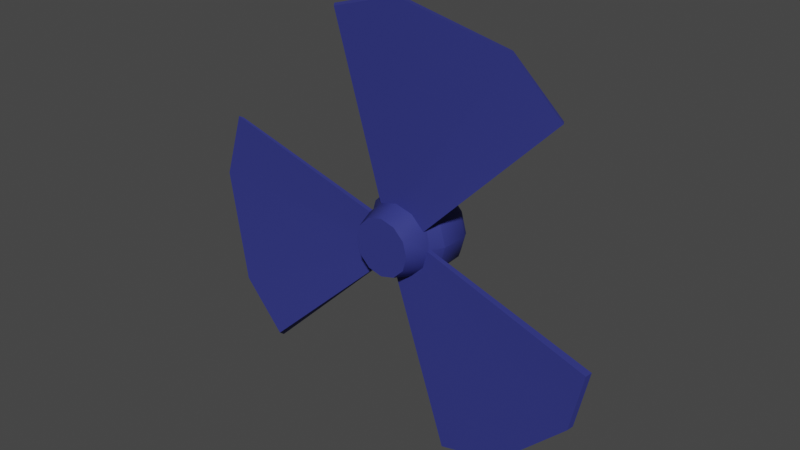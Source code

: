 # Source: Fan.blend  (saved by Blender 2.80.75; exported with 4.5.12 LTS)
import bpy
from mathutils import Matrix  # noqa: F401  (used for matrix-valued properties, if any)

bpy.ops.wm.read_factory_settings(use_empty=True)
scene = bpy.context.scene
scene.name = 'Scene'

# ---- collections
col_collection = bpy.data.collections.new('Collection'); scene.collection.children.link(col_collection)

# ---- materials (node trees are filled in below, after node groups)
mat_fan = bpy.data.materials.new('Fan')
mat_fan.use_transparent_shadow = False
mat_fan.diffuse_color = (0.03532, 0.04244, 0.2221, 1.0)
mat_fan.roughness = 0.4667
mat_fan.specular_intensity = 0.2

# ---- material node trees
mat_fan.use_nodes = True; mat_fan.node_tree.nodes.clear()
_N = mat_fan.node_tree.nodes; _L = mat_fan.node_tree.links
n0 = _N.new('ShaderNodeOutputMaterial'); n0.name = 'Material Output'; n0.location = (300, 300)
n1 = _N.new('ShaderNodeBsdfPrincipled'); n1.name = 'Principled BSDF'; n1.location = (10, 300)
n1.distribution = 'GGX'
n1.subsurface_method = 'BURLEY'
n1.inputs[0].default_value = (0.03532, 0.04244, 0.2221, 1.0)
n1.inputs[2].default_value = 0.4667
n1.inputs[3].default_value = 1.45
n1.inputs[13].default_value = 0.2
n1.inputs[27].default_value = (0.0, 0.0, 0.0, 1.0)
n1.inputs[28].default_value = 1.0
_L.new(n1.outputs[0], n0.inputs[0])
n0.is_active_output = True

# ---- world
world_world = bpy.data.worlds.new('World'); scene.world = world_world
world_world.use_nodes = True; world_world.node_tree.nodes.clear()
_N = world_world.node_tree.nodes; _L = world_world.node_tree.links
n0 = _N.new('ShaderNodeOutputWorld'); n0.name = 'World Output'; n0.location = (300, 300)
n1 = _N.new('ShaderNodeBackground'); n1.name = 'Background'; n1.location = (10, 300)
n1.inputs[0].default_value = (0.05088, 0.05088, 0.05088, 1.0)
_L.new(n1.outputs[0], n0.inputs[0])
n0.is_active_output = True
world_world.color = (0.05088, 0.05088, 0.05088)
world_world.use_sun_shadow = False
world_world.sun_shadow_jitter_overblur = 0.0

# ---- meshes
me_mesh__2 = bpy.data.meshes.new('Mesh (2)')
me_mesh__2.from_pydata([(-0.02586, -0.04485, 0.01241), (-0.02583, -0.04483, 0.005846), (4.044e-05, -0.05176, 0.005836), (1.48e-05, -0.05179, 0.0124), (0.05176, -3.693e-05, 0.01227), (0.05179, -1.094e-05, 0.005705), (0.04486, 0.02586, 0.005666), (0.04483, 0.02584, 0.01223), (-0.02586, 0.04478, 0.01226), (-0.02583, 0.04481, 0.005693), (-0.04478, 0.02586, 0.005741), (-0.0448, 0.02584, 0.0123), (-0.3, 0.08802, -0.006768), (-0.3018, 0.09137, -0.0003289), (-0.05171, -1.094e-05, 0.005791), (-0.3244, -0.005556, -0.002088), (-0.04478, -0.02589, 0.00583), (-0.2811, -0.1623, 0.01381), (-0.2121, -0.2279, 0.02096), (-0.2135, -0.2229, 0.02729), (-0.0448, -0.02591, 0.01239), (-0.2825, -0.1573, 0.02014), (-0.05173, -3.693e-05, 0.01235), (-0.3262, -0.002203, 0.004351), (-0.08657, 0.2967, 0.02575), (-0.09158, 0.2981, 0.01942), (1.481e-05, 0.05171, 0.01222), (0.004796, 0.3235, 0.01852), (0.02589, 0.04478, 0.01221), (0.1609, 0.2836, 0.002909), (0.2296, 0.2156, -0.001509), (0.2258, 0.2157, -0.007949), (0.02592, 0.04481, 0.00565), (0.1571, 0.2838, -0.003531), (4.045e-05, 0.05174, 0.00566), (-0.0002175, 0.3249, 0.01218), (0.3002, -0.07364, 0.02634), (0.3039, -0.06993, 0.01999), (0.04483, -0.02591, 0.01232), (0.2777, -0.1661, 0.0194), (0.02589, -0.04485, 0.01237), (0.1651, -0.2811, 0.004148), (0.07183, -0.3066, -0.0002089), (0.07388, -0.3033, -0.006659), (0.02592, -0.04483, 0.005803), (0.1671, -0.2779, -0.002303), (0.04486, -0.02588, 0.005754), (0.2814, -0.1624, 0.01306), (-0.03134, 0.05429, -0.01032), (-0.0543, 0.03134, -0.01026), (6.918e-06, 0.06269, -0.01036), (0.03136, 0.05429, -0.01037), (0.05431, 0.03134, -0.01035), (0.06271, -1.395e-05, -0.0103), (0.05431, -0.03137, -0.01024), (0.03136, -0.05432, -0.01019), (6.869e-06, -0.06272, -0.01014), (-0.03134, -0.05432, -0.01013), (-0.0543, -0.03137, -0.01015), (-0.0627, -1.493e-05, -0.0102), (-0.0552, -0.03185, -0.05015), (-0.0319, -0.05515, -0.05013), (-0.06373, -2.494e-05, -0.0502), (-0.0552, 0.0318, -0.05026), (-0.0319, 0.0551, -0.05032), (-7.701e-05, 0.06363, -0.05036), (0.03175, 0.0551, -0.05037), (0.05505, 0.0318, -0.05035), (0.06358, -2.393e-05, -0.05031), (0.05505, -0.03185, -0.05024), (0.03175, -0.05515, -0.05018), (-7.707e-05, -0.06368, -0.05014), (-0.02954, -0.05103, -0.06014), (-9.804e-05, -0.05892, -0.06015), (-0.0511, -0.02947, -0.06016), (-0.05899, -2.694e-05, -0.0602), (-0.0511, 0.02942, -0.06026), (-0.02954, 0.05098, -0.06031), (-9.801e-05, 0.05887, -0.06035), (0.02935, 0.05098, -0.06036), (0.0509, 0.02942, -0.06034), (0.0588, -2.694e-05, -0.0603), (0.0509, -0.02947, -0.06024), (0.02935, -0.05103, -0.06019), (-0.03608, -0.0209, 0.04238), (-0.04167, -2.992e-05, 0.04235), (-0.0208, -0.03619, 0.04239), (7.778e-05, -0.04178, 0.04238), (0.02095, -0.03619, 0.04236), (0.03623, -0.0209, 0.04232), (0.04183, -2.992e-05, 0.04228), (0.03623, 0.02085, 0.04225), (0.02095, 0.03613, 0.04223), (7.767e-05, 0.04172, 0.04224), (-0.0208, 0.03613, 0.04227), (-0.03608, 0.02085, 0.04231), (0.0119, -0.02051, 0.04234), (7.781e-05, -0.02368, 0.04235), (0.02056, -0.01186, 0.04231), (0.02373, -2.992e-05, 0.04229), (0.02056, 0.0118, 0.04227), (0.0119, 0.02045, 0.04227), (7.764e-05, 0.02362, 0.04227), (-0.01175, 0.02045, 0.04229), (-0.02041, 0.0118, 0.04231), (-0.02357, -2.992e-05, 0.04233), (-0.02041, -0.01186, 0.04235), (-0.01175, -0.02051, 0.04236)], [], [(0, 1, 2, 3), (4, 5, 6, 7), (8, 9, 10, 11), (11, 10, 12, 13), (10, 14, 15, 12), (14, 16, 17, 15), (16, 1, 18, 17), (1, 0, 19, 18), (0, 20, 21, 19), (20, 22, 23, 21), (22, 11, 13, 23), (9, 8, 24, 25), (8, 26, 27, 24), (26, 28, 29, 27), (28, 7, 30, 29), (7, 6, 31, 30), (6, 32, 33, 31), (32, 34, 35, 33), (34, 9, 25, 35), (5, 4, 36, 37), (4, 38, 39, 36), (38, 40, 41, 39), (40, 3, 42, 41), (3, 2, 43, 42), (2, 44, 45, 43), (44, 46, 47, 45), (46, 5, 37, 47), (23, 15, 17, 21), (21, 17, 18, 19), (42, 43, 45, 41), (41, 45, 47, 39), (39, 47, 37, 36), (30, 31, 33, 29), (29, 33, 35, 27), (27, 35, 25, 24), (13, 12, 15, 23), (10, 9, 48, 49), (9, 34, 50, 48), (34, 32, 51, 50), (32, 6, 52, 51), (6, 5, 53, 52), (5, 46, 54, 53), (46, 44, 55, 54), (44, 2, 56, 55), (2, 1, 57, 56), (1, 16, 58, 57), (16, 14, 59, 58), (14, 10, 49, 59), (57, 58, 60, 61), (58, 59, 62, 60), (59, 49, 63, 62), (49, 48, 64, 63), (48, 50, 65, 64), (50, 51, 66, 65), (51, 52, 67, 66), (52, 53, 68, 67), (53, 54, 69, 68), (54, 55, 70, 69), (55, 56, 71, 70), (56, 57, 61, 71), (71, 61, 72, 73), (61, 60, 74, 72), (60, 62, 75, 74), (62, 63, 76, 75), (63, 64, 77, 76), (64, 65, 78, 77), (65, 66, 79, 78), (66, 67, 80, 79), (67, 68, 81, 80), (68, 69, 82, 81), (69, 70, 83, 82), (70, 71, 73, 83), (75, 76, 77, 78, 79, 80, 81, 82, 83, 73, 72, 74), (22, 20, 84, 85), (20, 0, 86, 84), (0, 3, 87, 86), (3, 40, 88, 87), (40, 38, 89, 88), (38, 4, 90, 89), (4, 7, 91, 90), (7, 28, 92, 91), (28, 26, 93, 92), (26, 8, 94, 93), (8, 11, 95, 94), (11, 22, 85, 95), (87, 88, 96, 97), (88, 89, 98, 96), (89, 90, 99, 98), (90, 91, 100, 99), (91, 92, 101, 100), (92, 93, 102, 101), (93, 94, 103, 102), (94, 95, 104, 103), (95, 85, 105, 104), (85, 84, 106, 105), (84, 86, 107, 106), (86, 87, 97, 107), (105, 106, 107, 97, 96, 98, 99, 100, 101, 102, 103, 104)])
me_mesh__2.polygons.foreach_set('use_smooth', [True] * 98)
_k = set([(0, 1), (0, 19), (0, 20), (1, 2), (1, 16), (1, 18), (1, 57), (2, 3), (2, 43), (2, 44), (2, 56), (3, 40), (3, 42), (4, 5), (4, 36), (4, 38), (5, 6), (5, 37), (5, 46), (5, 53), (6, 7), (6, 31), (6, 32), (6, 52), (7, 28), (7, 30), (8, 9), (8, 24), (8, 26), (9, 10), (9, 25), (9, 34), (9, 48), (10, 11), (10, 12), (10, 14), (10, 49), (11, 13), (11, 22), (12, 13), (12, 15), (13, 23), (14, 16), (14, 59), (15, 17), (16, 58), (17, 18), (17, 21), (18, 19), (19, 21), (20, 22), (21, 23), (24, 25), (24, 27), (25, 35), (26, 28), (27, 29), (27, 35), (29, 30), (30, 31), (31, 33), (32, 34), (32, 51), (33, 35), (34, 50), (36, 37), (36, 39), (37, 47), (38, 40), (39, 41), (39, 47), (41, 42), (42, 43), (43, 45), (44, 46), (44, 55), (45, 47), (46, 54), (48, 49), (48, 50), (48, 64), (49, 59), (49, 63), (50, 51), (50, 65), (51, 52), (51, 66), (52, 53), (52, 67), (53, 54), (53, 68), (54, 55), (54, 69), (55, 56), (55, 70), (56, 57), (56, 71), (57, 58), (57, 61), (58, 59), (58, 60), (59, 62), (72, 73), (72, 74), (73, 83), (74, 75), (75, 76), (76, 77), (77, 78), (78, 79), (79, 80), (80, 81), (81, 82), (82, 83), (84, 85), (84, 86), (85, 95), (86, 87), (87, 88), (88, 89), (89, 90), (90, 91), (91, 92), (92, 93), (93, 94), (94, 95)])
me_mesh__2.attributes.new('sharp_edge', 'BOOLEAN', 'EDGE').data.foreach_set('value', [ (min(e.vertices), max(e.vertices)) in _k for e in me_mesh__2.edges])
_uv = me_mesh__2.uv_layers.new(name='UVMap')
_uv.uv.foreach_set('vector', [0.1667, 0.5, 0.1667, 0.0, 0.25, 0.0, 0.25, 0.5, 0.5, 0.5, 0.5, 0.0, 0.5833, 0.0, 0.5833, 0.5, 0.8333, 0.5, 0.8333, 0.0, 0.9167, 0.0, 0.9167, 0.5, 0.9167, 0.5, 0.9167, 0.0, 0.9167, 0.0, 0.9167, 0.5, 0.9167, 0.0, 1.0, 0.0, 1.0, 0.0, 0.9167, 0.0, 0.0, 0.0, 0.08333, 0.0, 0.08333, 0.0, 0.0, 0.0, 0.08333, 0.0, 0.1667, 0.0, 0.1667, 0.0, 0.08333, 0.0, 0.1667, 0.0, 0.1667, 0.5, 0.1667, 0.5, 0.1667, 0.0, 0.1667, 0.5, 0.08333, 0.5, 0.08333, 0.5, 0.1667, 0.5, 0.08333, 0.5, 0.0, 0.5, 0.0, 0.5, 0.08333, 0.5, 1.0, 0.5, 0.9167, 0.5, 0.9167, 0.5, 1.0, 0.5, 0.8333, 0.0, 0.8333, 0.5, 0.8333, 0.5, 0.8333, 0.0, 0.8333, 0.5, 0.75, 0.5, 0.75, 0.5, 0.8333, 0.5, 0.75, 0.5, 0.6667, 0.5, 0.6667, 0.5, 0.75, 0.5, 0.6667, 0.5, 0.5833, 0.5, 0.5833, 0.5, 0.6667, 0.5, 0.5833, 0.5, 0.5833, 0.0, 0.5833, 0.0, 0.5833, 0.5, 0.5833, 0.0, 0.6667, 0.0, 0.6667, 0.0, 0.5833, 0.0, 0.6667, 0.0, 0.75, 0.0, 0.75, 0.0, 0.6667, 0.0, 0.75, 0.0, 0.8333, 0.0, 0.8333, 0.0, 0.75, 0.0, 0.5, 0.0, 0.5, 0.5, 0.5, 0.5, 0.5, 0.0, 0.5, 0.5, 0.4167, 0.5, 0.4167, 0.5, 0.5, 0.5, 0.4167, 0.5, 0.3333, 0.5, 0.3333, 0.5, 0.4167, 0.5, 0.3333, 0.5, 0.25, 0.5, 0.25, 0.5, 0.3333, 0.5, 0.25, 0.5, 0.25, 0.0, 0.25, 0.0, 0.25, 0.5, 0.25, 0.0, 0.3333, 0.0, 0.3333, 0.0, 0.25, 0.0, 0.3333, 0.0, 0.4167, 0.0, 0.4167, 0.0, 0.3333, 0.0, 0.4167, 0.0, 0.5, 0.0, 0.5, 0.0, 0.4167, 0.0, 0.0, 0.5, 0.0, 0.0, 0.08333, 0.0, 0.08333, 0.5, 0.08333, 0.5, 0.08333, 0.0, 0.1667, 0.0, 0.1667, 0.5, 0.25, 0.5, 0.25, 0.0, 0.3333, 0.0, 0.3333, 0.5, 0.3333, 0.5, 0.3333, 0.0, 0.4167, 0.0, 0.4167, 0.5, 0.4167, 0.5, 0.4167, 0.0, 0.5, 0.0, 0.5, 0.5, 0.5833, 0.5, 0.5833, 0.0, 0.6667, 0.0, 0.6667, 0.5, 0.6667, 0.5, 0.6667, 0.0, 0.75, 0.0, 0.75, 0.5, 0.75, 0.5, 0.75, 0.0, 0.8333, 0.0, 0.8333, 0.5, 0.9167, 0.5, 0.9167, 0.0, 1.0, 0.0, 1.0, 0.5, 0.9915, 0.6853, 0.9268, 0.5732, 0.8906, 0.6094, 0.9421, 0.6985, 0.9268, 0.5732, 0.8147, 0.5085, 0.8015, 0.5579, 0.8906, 0.6094, 0.8147, 0.5085, 0.6853, 0.5085, 0.6985, 0.5579, 0.8015, 0.5579, 0.6853, 0.5085, 0.5732, 0.5732, 0.6094, 0.6094, 0.6985, 0.5579, 0.5732, 0.5732, 0.5085, 0.6853, 0.5579, 0.6985, 0.6094, 0.6094, 0.5085, 0.6853, 0.5085, 0.8147, 0.5579, 0.8015, 0.5579, 0.6985, 0.5085, 0.8147, 0.5732, 0.9268, 0.6094, 0.8906, 0.5579, 0.8015, 0.5732, 0.9268, 0.6853, 0.9915, 0.6985, 0.9421, 0.6094, 0.8906, 0.6853, 0.9915, 0.8147, 0.9915, 0.8015, 0.9421, 0.6985, 0.9421, 0.8147, 0.9915, 0.9268, 0.9268, 0.8906, 0.8906, 0.8015, 0.9421, 0.9268, 0.9268, 0.9915, 0.8147, 0.9421, 0.8015, 0.8906, 0.8906, 0.9915, 0.8147, 0.9915, 0.6853, 0.9421, 0.6985, 0.9421, 0.8015, 0.8015, 0.9421, 0.8906, 0.8906, 0.8886, 0.8886, 0.8007, 0.9393, 0.8906, 0.8906, 0.9421, 0.8015, 0.9393, 0.8007, 0.8886, 0.8886, 0.9421, 0.8015, 0.9421, 0.6985, 0.9393, 0.6993, 0.9393, 0.8007, 0.9421, 0.6985, 0.8906, 0.6094, 0.8886, 0.6114, 0.9393, 0.6993, 0.8906, 0.6094, 0.8015, 0.5579, 0.8007, 0.5607, 0.8886, 0.6114, 0.8015, 0.5579, 0.6985, 0.5579, 0.6993, 0.5607, 0.8007, 0.5607, 0.6985, 0.5579, 0.6094, 0.6094, 0.6114, 0.6114, 0.6993, 0.5607, 0.6094, 0.6094, 0.5579, 0.6985, 0.5607, 0.6993, 0.6114, 0.6114, 0.5579, 0.6985, 0.5579, 0.8015, 0.5607, 0.8007, 0.5607, 0.6993, 0.5579, 0.8015, 0.6094, 0.8906, 0.6114, 0.8886, 0.5607, 0.8007, 0.6094, 0.8906, 0.6985, 0.9421, 0.6993, 0.9393, 0.6114, 0.8886, 0.6985, 0.9421, 0.8015, 0.9421, 0.8007, 0.9393, 0.6993, 0.9393, 0.6993, 0.9393, 0.8007, 0.9393, 0.8044, 0.953, 0.6956, 0.953, 0.8007, 0.9393, 0.8886, 0.8886, 0.8986, 0.8986, 0.8044, 0.953, 0.8886, 0.8886, 0.9393, 0.8007, 0.953, 0.8044, 0.8986, 0.8986, 0.9393, 0.8007, 0.9393, 0.6993, 0.953, 0.6956, 0.953, 0.8044, 0.9393, 0.6993, 0.8886, 0.6114, 0.8986, 0.6014, 0.953, 0.6956, 0.8886, 0.6114, 0.8007, 0.5607, 0.8044, 0.547, 0.8986, 0.6014, 0.8007, 0.5607, 0.6993, 0.5607, 0.6956, 0.547, 0.8044, 0.547, 0.6993, 0.5607, 0.6114, 0.6114, 0.6014, 0.6014, 0.6956, 0.547, 0.6114, 0.6114, 0.5607, 0.6993, 0.547, 0.6956, 0.6014, 0.6014, 0.5607, 0.6993, 0.5607, 0.8007, 0.547, 0.8044, 0.547, 0.6956, 0.5607, 0.8007, 0.6114, 0.8886, 0.6014, 0.8986, 0.547, 0.8044, 0.6114, 0.8886, 0.6993, 0.9393, 0.6956, 0.953, 0.6014, 0.8986, 0.953, 0.8044, 0.953, 0.6956, 0.8986, 0.6014, 0.8044, 0.547, 0.6956, 0.547, 0.6014, 0.6014, 0.547, 0.6956, 0.547, 0.8044, 0.6014, 0.8986, 0.6956, 0.953, 0.8044, 0.953, 0.8986, 0.8986, 0.4915, 0.8147, 0.4268, 0.9268, 0.3938, 0.8938, 0.4464, 0.8026, 0.4268, 0.9268, 0.3147, 0.9915, 0.3026, 0.9464, 0.3938, 0.8938, 0.3147, 0.9915, 0.1853, 0.9915, 0.1974, 0.9464, 0.3026, 0.9464, 0.1853, 0.9915, 0.07322, 0.9268, 0.1062, 0.8938, 0.1974, 0.9464, 0.07322, 0.9268, 0.008519, 0.8147, 0.0536, 0.8026, 0.1062, 0.8938, 0.008519, 0.8147, 0.008519, 0.6853, 0.0536, 0.6974, 0.0536, 0.8026, 0.008519, 0.6853, 0.07322, 0.5732, 0.1062, 0.6062, 0.0536, 0.6974, 0.07322, 0.5732, 0.1853, 0.5085, 0.1974, 0.5536, 0.1062, 0.6062, 0.1853, 0.5085, 0.3147, 0.5085, 0.3026, 0.5536, 0.1974, 0.5536, 0.3147, 0.5085, 0.4268, 0.5732, 0.3938, 0.6062, 0.3026, 0.5536, 0.4268, 0.5732, 0.4915, 0.6853, 0.4464, 0.6974, 0.3938, 0.6062, 0.4915, 0.6853, 0.4915, 0.8147, 0.4464, 0.8026, 0.4464, 0.6974, 0.1974, 0.9464, 0.1062, 0.8938, 0.1664, 0.8336, 0.2194, 0.8642, 0.1062, 0.8938, 0.0536, 0.8026, 0.1358, 0.7806, 0.1664, 0.8336, 0.0536, 0.8026, 0.0536, 0.6974, 0.1358, 0.7194, 0.1358, 0.7806, 0.0536, 0.6974, 0.1062, 0.6062, 0.1664, 0.6664, 0.1358, 0.7194, 0.1062, 0.6062, 0.1974, 0.5536, 0.2194, 0.6358, 0.1664, 0.6664, 0.1974, 0.5536, 0.3026, 0.5536, 0.2806, 0.6358, 0.2194, 0.6358, 0.3026, 0.5536, 0.3938, 0.6062, 0.3336, 0.6664, 0.2806, 0.6358, 0.3938, 0.6062, 0.4464, 0.6974, 0.3642, 0.7194, 0.3336, 0.6664, 0.4464, 0.6974, 0.4464, 0.8026, 0.3642, 0.7806, 0.3642, 0.7194, 0.4464, 0.8026, 0.3938, 0.8938, 0.3336, 0.8336, 0.3642, 0.7806, 0.3938, 0.8938, 0.3026, 0.9464, 0.2806, 0.8642, 0.3336, 0.8336, 0.3026, 0.9464, 0.1974, 0.9464, 0.2194, 0.8642, 0.2806, 0.8642, 0.3642, 0.7806, 0.3336, 0.8336, 0.2806, 0.8642, 0.2194, 0.8642, 0.1664, 0.8336, 0.1358, 0.7806, 0.1358, 0.7194, 0.1664, 0.6664, 0.2194, 0.6358, 0.2806, 0.6358, 0.3336, 0.6664, 0.3642, 0.7194])
me_mesh__2.materials.append(mat_fan)
me_mesh__2.use_remesh_preserve_volume = False
me_mesh__2.use_remesh_preserve_attributes = False
me_mesh__2.use_mirror_vertex_groups = False
me_mesh__2.update()
me_mesh__2.normals_split_custom_set([tuple(v) for v in zip(*[iter([-0.4088, -0.8877, 0.2119, -0.2479, -0.9256, 0.2862, -0.2488, -0.9253, 0.2862, -0.08965, -0.9733, 0.2112, 0.9729, 0.09011, 0.2129, 0.9245, 0.2481, 0.2894, 0.9248, 0.247, 0.2894, 0.8874, 0.4089, 0.213, -0.5639, 0.7978, 0.2131, -0.6767, 0.6774, 0.2884, -0.6782, 0.6759, 0.2884, -0.7973, 0.5645, 0.2136, 0.2469, 0.969, 0.004903, 0.2469, 0.969, 0.004901, 0.2469, 0.969, 0.004912, 0.2469, 0.969, 0.004933, 0.04552, -0.01413, -0.9989, 0.03714, -0.003967, -0.9993, 0.03715, -0.003937, -0.9993, 0.04552, -0.01413, -0.9989, 0.03714, -0.003967, -0.9993, 0.003845, -0.007844, -1.0, 0.003843, -0.007836, -1.0, 0.03715, -0.003937, -0.9993, 0.003845, -0.007844, -1.0, -0.02108, -0.02193, -0.9995, -0.02107, -0.02193, -0.9995, 0.003843, -0.007836, -1.0, 0.7009, -0.7133, -0.0001708, 0.7009, -0.7133, -0.0001708, 0.7009, -0.7133, -0.0001774, 0.7009, -0.7133, -0.0001931, 0.0402, 0.04108, 0.9983, 0.03395, 0.02497, 0.9991, 0.03395, 0.02497, 0.9991, 0.0402, 0.04108, 0.9983, 0.03395, 0.02497, 0.9991, -0.0007772, 0.009305, 1.0, -0.0007815, 0.009317, 1.0, 0.03395, 0.02497, 0.9991, -0.0007772, 0.009305, 1.0, -0.02922, 0.00976, 0.9995, -0.02922, 0.00974, 0.9995, -0.0007815, 0.009317, 1.0, -0.968, -0.2511, -0.004815, -0.968, -0.251, -0.004805, -0.968, -0.2511, -0.004784, -0.968, -0.251, -0.004794, 0.0147, -0.04997, 0.9986, 0.004429, -0.03652, 0.9993, 0.004445, -0.03652, 0.9993, 0.0147, -0.04997, 0.9986, 0.004429, -0.03652, 0.9993, 0.009278, 0.001064, 1.0, 0.009272, 0.001064, 1.0, 0.004445, -0.03652, 0.9993, 0.009278, 0.001064, 1.0, 0.02433, 0.02518, 0.9994, 0.02431, 0.02519, 0.9994, 0.009272, 0.001064, 1.0, 0.7164, -0.6977, -4.077e-05, 0.7164, -0.6977, -2.663e-05, 0.7164, -0.6977, -6.051e-05, 0.7164, -0.6977, -2.204e-05, -0.03622, -0.03709, -0.9987, -0.02276, -0.03519, -0.9991, -0.02276, -0.0352, -0.9991, -0.03623, -0.03708, -0.9987, -0.02276, -0.03519, -0.9991, -0.008495, -0.004718, -1.0, -0.008486, -0.004721, -1.0, -0.02276, -0.0352, -0.9991, -0.008495, -0.004718, -1.0, -0.007672, 0.02386, -0.9997, -0.007681, 0.02386, -0.9997, -0.008486, -0.004721, -1.0, 0.267, 0.9637, 0.00496, 0.267, 0.9637, 0.00497, 0.267, 0.9637, 0.004957, 0.267, 0.9637, 0.004956, -0.05186, 0.0158, 0.9985, -0.03496, 0.01818, 0.9992, -0.03494, 0.01821, 0.9992, -0.05187, 0.0158, 0.9985, -0.03496, 0.01818, 0.9992, -0.004427, -0.004387, 1.0, -0.004428, -0.004388, 1.0, -0.03494, 0.01821, 0.9992, -0.004427, -0.004387, 1.0, 0.009143, -0.02937, 0.9995, 0.009161, -0.02936, 0.9995, -0.004428, -0.004388, 1.0, -0.9625, -0.2711, -0.004877, -0.9625, -0.2711, -0.004863, -0.9625, -0.2711, -0.004876, -0.9625, -0.2711, -0.004866, -0.01351, 0.04565, -0.9989, -0.01837, 0.03317, -0.9993, -0.01836, 0.03317, -0.9993, -0.01351, 0.04565, -0.9989, -0.01837, 0.03317, -0.9993, 0.001262, 0.005931, -1.0, 0.001254, 0.005928, -1.0, -0.01836, 0.03317, -0.9993, 0.001262, 0.005931, -1.0, 0.02576, -0.008808, -0.9996, 0.02574, -0.008843, -0.9996, 0.001254, 0.005928, -1.0, -0.9666, -0.03275, -0.2542, -0.9666, -0.0328, -0.2541, -0.9522, -0.2804, -0.1212, -0.9522, -0.2804, -0.1212, -0.6586, -0.6521, 0.3755, -0.6586, -0.6521, 0.3755, -0.6586, -0.6521, 0.3755, -0.6586, -0.6521, 0.3755, 0.2605, -0.8923, -0.3688, 0.2605, -0.8923, -0.3688, 0.5092, -0.8222, -0.2542, 0.5092, -0.8222, -0.2543, 0.5092, -0.8222, -0.2543, 0.5092, -0.8222, -0.2542, 0.7173, -0.6865, -0.1194, 0.7173, -0.6865, -0.1194, 0.8922, -0.2451, 0.3794, 0.8922, -0.2451, 0.3794, 0.8922, -0.2451, 0.3794, 0.8922, -0.2451, 0.3794, 0.6436, 0.6739, -0.3629, 0.6436, 0.6739, -0.3629, 0.4577, 0.8535, -0.249, 0.4577, 0.8535, -0.249, 0.4577, 0.8535, -0.249, 0.4577, 0.8535, -0.249, 0.2353, 0.9651, -0.1153, 0.2353, 0.9651, -0.1153, -0.2331, 0.8956, 0.379, -0.2331, 0.8956, 0.379, -0.2331, 0.8956, 0.379, -0.2331, 0.8956, 0.379, -0.9044, 0.2175, -0.3671, -0.9044, 0.2175, -0.3671, -0.9666, -0.0328, -0.2541, -0.9666, -0.03275, -0.2542, -0.7461, 0.5378, 0.3925, -0.5368, 0.7471, 0.392, -0.5349, 0.7446, 0.3993, -0.7436, 0.5359, 0.3998, -0.4118, 0.715, 0.5651, 0.0005081, 0.8256, 0.5643, -0.09123, 0.9127, 0.3984, -0.3763, 0.8362, 0.3989, 0.0005086, 0.8256, 0.5643, 0.413, 0.7153, 0.5637, 0.3771, 0.8365, 0.3976, 0.09198, 0.9127, 0.3981, 0.413, 0.7153, 0.5637, 0.7152, 0.4136, 0.5634, 0.7448, 0.5363, 0.3971, 0.5359, 0.745, 0.3973, 0.8384, 0.3784, 0.3922, 0.9152, 0.09248, 0.3922, 0.9132, 0.09227, 0.397, 0.8366, 0.3776, 0.397, 0.8261, 0.0009303, 0.5635, 0.7157, -0.412, 0.564, 0.8368, -0.3765, 0.3974, 0.9133, -0.09098, 0.3971, 0.7157, -0.412, 0.564, 0.4134, -0.7143, 0.5647, 0.5362, -0.7443, 0.3982, 0.7453, -0.5352, 0.3977, 0.4134, -0.7143, 0.5647, 0.0005188, -0.8248, 0.5655, 0.09199, -0.9123, 0.3991, 0.3775, -0.8359, 0.3985, -0.09165, -0.9159, 0.3908, -0.3782, -0.839, 0.3912, -0.3767, -0.8356, 0.3999, -0.09128, -0.9122, 0.3994, -0.4122, -0.7139, 0.5661, -0.714, -0.4116, 0.5664, -0.744, -0.5349, 0.4004, -0.5353, -0.7439, 0.4001, -0.714, -0.4116, 0.5664, -0.8242, 0.0009063, 0.5663, -0.9118, -0.09098, 0.4005, -0.8355, -0.3762, 0.4005, -0.8242, 0.0009476, 0.5663, -0.7135, 0.4132, 0.5658, -0.8352, 0.3773, 0.4, -0.9117, 0.09224, 0.4003, -0.5535, -0.8049, 0.214, -0.8049, -0.5532, 0.2145, -0.8471, -0.4893, -0.2076, -0.489, -0.8471, -0.2082, -0.8817, -0.4201, 0.2145, -0.9737, -0.07644, 0.2146, -0.9782, -0.0003374, -0.2075, -0.8471, -0.4893, -0.2076, -0.9737, 0.07715, 0.2145, -0.8815, 0.4207, 0.2143, -0.8473, 0.4887, -0.208, -0.9782, -0.0003374, -0.2075, -0.8047, 0.5537, 0.214, -0.5532, 0.8053, 0.2134, -0.4893, 0.8468, -0.2088, -0.8473, 0.4887, -0.208, -0.4202, 0.882, 0.2131, -0.07658, 0.9742, 0.2124, -0.0001916, 0.9777, -0.2099, -0.4893, 0.8468, -0.2088, 0.07695, 0.9742, 0.2121, 0.4206, 0.8822, 0.2115, 0.4888, 0.8466, -0.2108, -0.0001916, 0.9777, -0.2099, 0.5537, 0.8055, 0.2113, 0.8054, 0.554, 0.2109, 0.8466, 0.4885, -0.2114, 0.4888, 0.8466, -0.2108, 0.8823, 0.4209, 0.2108, 0.9745, 0.07723, 0.2107, 0.9774, -0.0003438, -0.2115, 0.8466, 0.4885, -0.2114, 0.9745, -0.07655, 0.2108, 0.8825, -0.4203, 0.2111, 0.8463, -0.4891, -0.211, 0.9774, -0.0003438, -0.2115, 0.8056, -0.5535, 0.2113, 0.554, -0.8051, 0.2119, 0.4885, -0.8469, -0.2102, 0.8463, -0.4891, -0.211, 0.4208, -0.882, 0.2122, 0.07709, -0.974, 0.2129, -0.0001886, -0.9779, -0.2092, 0.4885, -0.8469, -0.2102, -0.07668, -0.974, 0.2132, -0.4204, -0.8818, 0.2139, -0.489, -0.8471, -0.2082, -0.0001886, -0.9779, -0.2092, -0.0001886, -0.9779, -0.2092, -0.489, -0.8471, -0.2082, -0.4519, -0.7823, -0.4287, -0.000547, -0.9031, -0.4295, -0.489, -0.8471, -0.2082, -0.8471, -0.4893, -0.2076, -0.7825, -0.452, -0.4283, -0.4519, -0.7823, -0.4287, -0.8471, -0.4893, -0.2076, -0.9782, -0.0003374, -0.2075, -0.9037, -0.0005029, -0.4283, -0.7825, -0.452, -0.4283, -0.9782, -0.0003374, -0.2075, -0.8473, 0.4887, -0.208, -0.7828, 0.4511, -0.4287, -0.9037, -0.0005029, -0.4283, -0.8473, 0.4887, -0.208, -0.4893, 0.8468, -0.2088, -0.4522, 0.7817, -0.4295, -0.7828, 0.4511, -0.4287, -0.4893, 0.8468, -0.2088, -0.0001916, 0.9777, -0.2099, -0.0005485, 0.9026, -0.4304, -0.4522, 0.7817, -0.4295, -0.0001916, 0.9777, -0.2099, 0.4888, 0.8466, -0.2108, 0.4509, 0.7815, -0.4312, -0.0005485, 0.9026, -0.4304, 0.4888, 0.8466, -0.2108, 0.8466, 0.4885, -0.2114, 0.7813, 0.4509, -0.4317, 0.4509, 0.7815, -0.4312, 0.8466, 0.4885, -0.2114, 0.9774, -0.0003438, -0.2115, 0.902, -0.0005266, -0.4316, 0.7813, 0.4509, -0.4317, 0.9774, -0.0003438, -0.2115, 0.8463, -0.4891, -0.211, 0.781, -0.4518, -0.4312, 0.902, -0.0005266, -0.4316, 0.8463, -0.4891, -0.211, 0.4885, -0.8469, -0.2102, 0.4507, -0.7821, -0.4304, 0.781, -0.4518, -0.4312, 0.4885, -0.8469, -0.2102, -0.0001886, -0.9779, -0.2092, -0.000547, -0.9031, -0.4295, 0.4507, -0.7821, -0.4304, -0.0008355, -0.001705, -1.0, -0.0008355, -0.001705, -1.0, -0.0008355, -0.001705, -1.0, -0.0008355, -0.001705, -1.0, -0.0008355, -0.001705, -1.0, -0.0008355, -0.001705, -1.0, -0.0008355, -0.001705, -1.0, -0.0008355, -0.001705, -1.0, -0.0008355, -0.001705, -1.0, -0.0008355, -0.001705, -1.0, -0.0008355, -0.001705, -1.0, -0.0008355, -0.001705, -1.0, -0.9481, 0.0007449, 0.3181, -0.8212, -0.4738, 0.3181, -0.8211, -0.474, 0.318, -0.9481, 0.0003041, 0.3181, -0.8212, -0.4738, 0.3181, -0.4088, -0.8877, 0.2119, -0.4739, -0.8213, 0.3175, -0.8211, -0.474, 0.318, -0.4088, -0.8877, 0.2119, -0.08965, -0.9733, 0.2112, 0.0004701, -0.9486, 0.3166, -0.4739, -0.8213, 0.3175, -0.08965, -0.9733, 0.2112, 0.4748, -0.8215, 0.3156, 0.4749, -0.8215, 0.3156, 0.0004701, -0.9486, 0.3166, 0.4748, -0.8215, 0.3156, 0.8223, -0.474, 0.3148, 0.8222, -0.4741, 0.3148, 0.4749, -0.8215, 0.3156, 0.8223, -0.474, 0.3148, 0.9729, 0.09011, 0.2129, 0.9493, 0.0002974, 0.3144, 0.8222, -0.4741, 0.3148, 0.9729, 0.09011, 0.2129, 0.8874, 0.4089, 0.213, 0.8221, 0.4747, 0.3144, 0.9493, 0.0002974, 0.3144, 0.8874, 0.4089, 0.213, 0.4743, 0.8221, 0.315, 0.4744, 0.822, 0.315, 0.8221, 0.4747, 0.3144, 0.4743, 0.8221, 0.315, 8.938e-05, 0.9488, 0.3159, 0.0004652, 0.9488, 0.3159, 0.4744, 0.822, 0.315, 8.938e-05, 0.9488, 0.3159, -0.5639, 0.7978, 0.2131, -0.4737, 0.8217, 0.3168, 0.0004652, 0.9488, 0.3159, -0.5639, 0.7978, 0.2131, -0.7973, 0.5645, 0.2136, -0.8209, 0.4745, 0.3177, -0.4737, 0.8217, 0.3168, -0.7973, 0.5645, 0.2136, -0.9481, 0.0007449, 0.3181, -0.9481, 0.0003041, 0.3181, -0.8209, 0.4745, 0.3177, 0.0008297, 0.001717, 1.0, 0.0008389, 0.0017, 1.0, 0.0008395, 0.001702, 1.0, 0.0008341, 0.001712, 1.0, 0.0008389, 0.0017, 1.0, 0.0008452, 0.0017, 1.0, 0.0008432, 0.001702, 1.0, 0.0008395, 0.001702, 1.0, 0.0008452, 0.0017, 1.0, 0.0008274, 0.001709, 1.0, 0.0008328, 0.001707, 1.0, 0.0008432, 0.001702, 1.0, 0.0008274, 0.001709, 1.0, 0.0008248, 0.001694, 1.0, 0.0008312, 0.001698, 1.0, 0.0008328, 0.001707, 1.0, 0.0008248, 0.001694, 1.0, 0.0008261, 0.001674, 1.0, 0.000832, 0.001687, 1.0, 0.0008312, 0.001698, 1.0, 0.0008261, 0.001674, 1.0, 0.00084, 0.001679, 1.0, 0.0008401, 0.00169, 1.0, 0.000832, 0.001687, 1.0, 0.00084, 0.001679, 1.0, 0.0008359, 0.001691, 1.0, 0.0008377, 0.001696, 1.0, 0.0008401, 0.00169, 1.0, 0.0008359, 0.001691, 1.0, 0.0008146, 0.001718, 1.0, 0.0008253, 0.001712, 1.0, 0.0008377, 0.001696, 1.0, 0.0008146, 0.001718, 1.0, 0.0008349, 0.001716, 1.0, 0.0008371, 0.001711, 1.0, 0.0008253, 0.001712, 1.0, 0.0008349, 0.001716, 1.0, 0.0008626, 0.001704, 1.0, 0.0008533, 0.001704, 1.0, 0.0008371, 0.001711, 1.0, 0.0008626, 0.001704, 1.0, 0.0008536, 0.001722, 1.0, 0.000848, 0.001715, 1.0, 0.0008533, 0.001704, 1.0, 0.0008536, 0.001722, 1.0, 0.0008297, 0.001717, 1.0, 0.0008341, 0.001712, 1.0, 0.000848, 0.001715, 1.0, 0.0008371, 0.001711, 1.0, 0.0008533, 0.001704, 1.0, 0.000848, 0.001715, 1.0, 0.0008341, 0.001712, 1.0, 0.0008395, 0.001702, 1.0, 0.0008432, 0.001702, 1.0, 0.0008328, 0.001707, 1.0, 0.0008312, 0.001698, 1.0, 0.000832, 0.001687, 1.0, 0.0008401, 0.00169, 1.0, 0.0008377, 0.001696, 1.0, 0.0008253, 0.001712, 1.0])] * 3)])

# ---- objects
ob_mesh__2 = bpy.data.objects.new('Mesh (2)', me_mesh__2)

# ---- transforms, parenting, visibility, modifiers, constraints
ob_mesh__2.location = (0.001125, -0.006264, -0.002693)
ob_mesh__2.rotation_euler = (1.571, 0.0, 0.0)
ob_mesh__2.lock_rotation = (False, False, True)
ob_mesh__2.lineart.crease_threshold = 0.0

# ---- collection membership
col_collection.objects.link(ob_mesh__2)

# ---- scene / render settings (as saved in the file)
scene.frame_start = 1; scene.frame_end = 250; scene.frame_set(1)
scene.render.engine = 'BLENDER_EEVEE_NEXT'
scene.cycles.use_denoising = False
scene.cycles.samples = 128
scene.cycles.sampling_pattern = 'TABULATED_SOBOL'
scene.cycles.use_adaptive_sampling = False
scene.cycles.use_light_tree = False
scene.view_settings.view_transform = 'Filmic'
bpy.context.view_layer.update()

# ---- added for rendering (the .blend has no active camera and no usable light): camera, sun
cam_auto = bpy.data.cameras.new('AutoCamera')
cam_auto.lens = 50.0
cam_auto.sensor_width = 36.0
cam_auto.clip_end = 1000.0
ob_auto_camera = bpy.data.objects.new('AutoCamera', cam_auto)
scene.collection.objects.link(ob_auto_camera)
ob_auto_camera.location = (0.820797, -0.994245, 0.671115)
ob_auto_camera.rotation_euler = (1.09748, -7.21219e-08, 0.694738)
scene.camera = ob_auto_camera
light_auto_sun = bpy.data.lights.new('AutoSun', 'SUN')
light_auto_sun.energy = 3.0
light_auto_sun.angle = 0.0523599
ob_auto_sun = bpy.data.objects.new('AutoSun', light_auto_sun)
scene.collection.objects.link(ob_auto_sun)
ob_auto_sun.rotation_euler = (0.872665, 0.174533, 0.523599)
bpy.context.view_layer.update()
